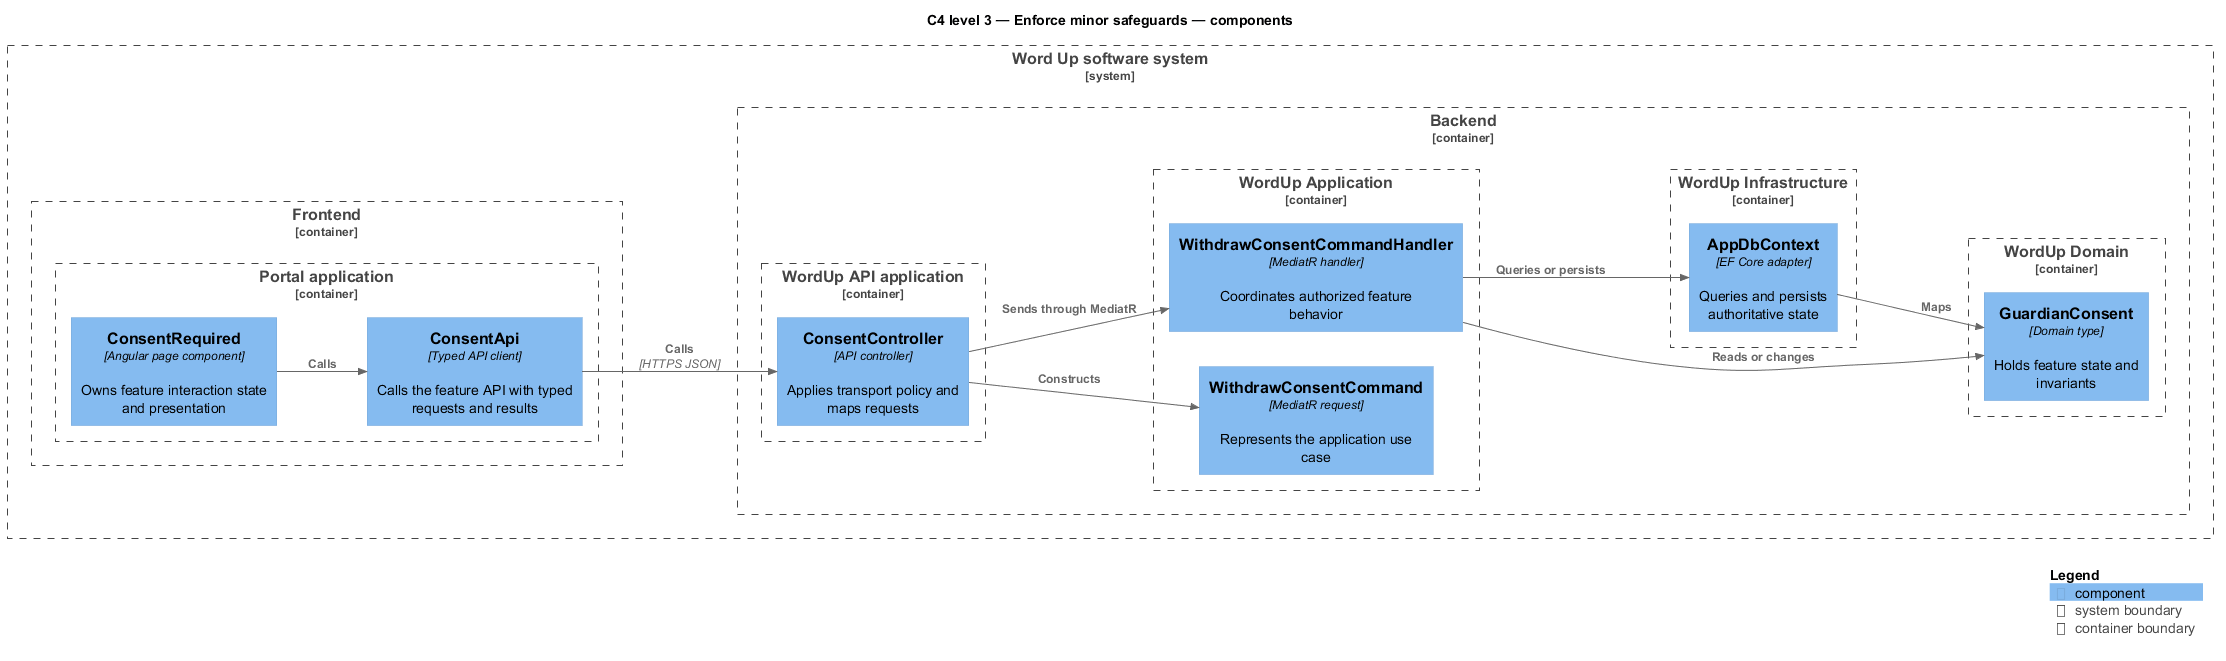

The diagram above was rendered by PlantUML. Its source (embedded in the PNG):
@startuml
!include <C4/C4_Component>
LAYOUT_LEFT_RIGHT()
title C4 level 3 — Enforce minor safeguards — components
System_Boundary(wordup, "Word Up software system") {
  Container_Boundary(frontend, "Frontend") {
    Container_Boundary(frontend_app, "Portal application") {
      Component(page, "ConsentRequired", "Angular page component", "Owns feature interaction state and presentation")
      Component(client, "ConsentApi", "Typed API client", "Calls the feature API with typed requests and results")
    }
  }
  Container_Boundary(backend, "Backend") {
    Container_Boundary(api_app, "WordUp API application") {
      Component(controller, "ConsentController", "API controller", "Applies transport policy and maps requests")
    }
    Container_Boundary(application, "WordUp Application") {
      Component(request, "WithdrawConsentCommand", "MediatR request", "Represents the application use case")
      Component(handler, "WithdrawConsentCommandHandler", "MediatR handler", "Coordinates authorized feature behavior")
    }
    Container_Boundary(domain, "WordUp Domain") {
      Component(entity, "GuardianConsent", "Domain type", "Holds feature state and invariants")
    }
    Container_Boundary(infrastructure, "WordUp Infrastructure") {
      Component(persistence, "AppDbContext", "EF Core adapter", "Queries and persists authoritative state")
    }
  }
}
Rel(page, client, "Calls")
Rel(client, controller, "Calls", "HTTPS JSON")
Rel(controller, request, "Constructs")
Rel(controller, handler, "Sends through MediatR")
Rel(handler, entity, "Reads or changes")
Rel(handler, persistence, "Queries or persists")
Rel(persistence, entity, "Maps")
SHOW_LEGEND()
@enduml